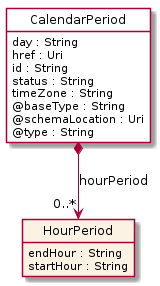

The diagram above was rendered by PlantUML. Its source (embedded in the PNG):
@startuml
hide circle
hide methods
hide stereotype
show <<Enumeration>> stereotype
skinparam class {
   BackgroundColor<<Enumeration>> #E6F5F7
   BackgroundColor<<Ref>> #FFFFE0
   BackgroundColor<<Pivot>> #FFFFFFF
   BackgroundColor<<SimpleType>> #E2F0DA
   BackgroundColor #FCF2E3
}

class CalendarPeriod <<Pivot>> {
    day : String
    href : Uri
    id : String
    status : String
    timeZone : String
    @baseType : String
    @schemaLocation : Uri
    @type : String
}

class HourPeriod  {
    endHour : String
    startHour : String
}

CalendarPeriod *-->  "0..*" HourPeriod : hourPeriod

@enduml